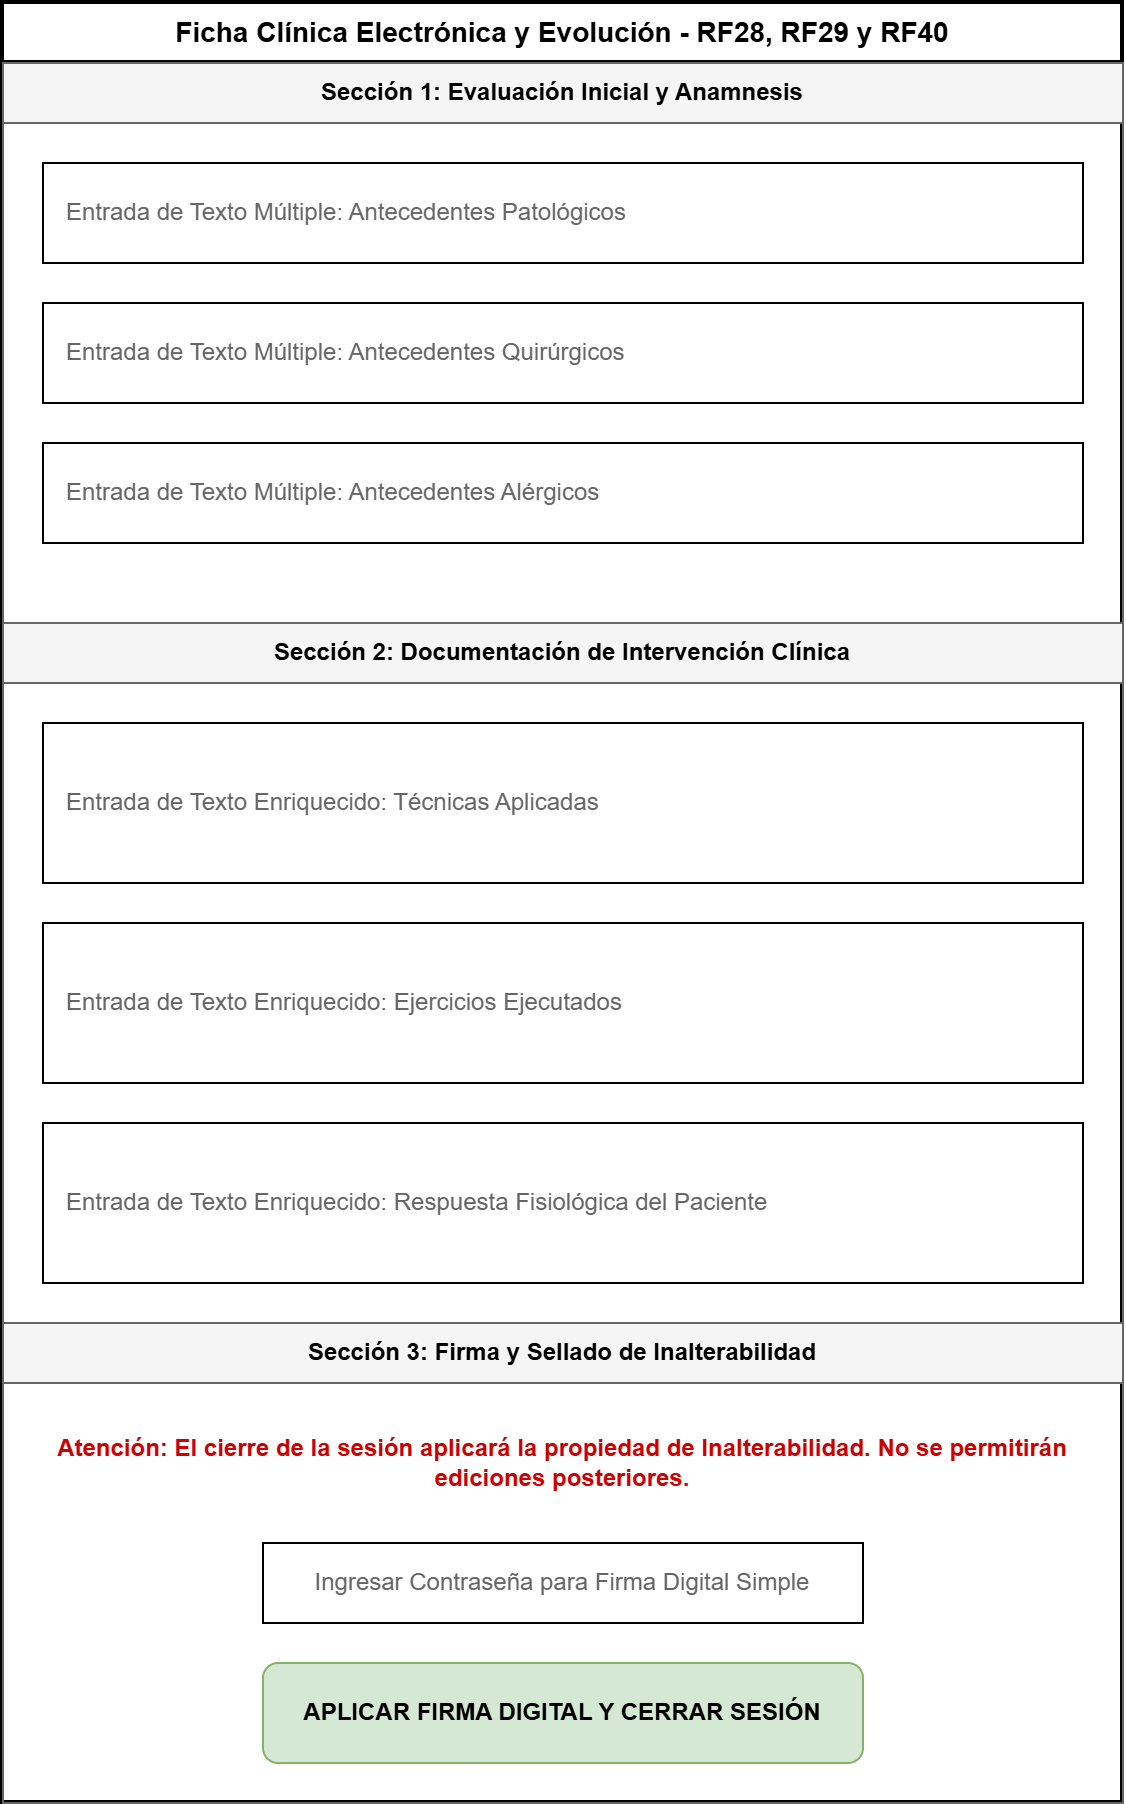

The diagram above was exported from draw.io. Its source (the exported page's mxGraphModel, read from the mxfile embedded in the PNG):
<mxGraphModel dx="1729" dy="908" grid="1" gridSize="10" guides="1" tooltips="1" connect="1" arrows="1" fold="1" page="1" pageScale="1" pageWidth="827" pageHeight="1169" math="0" shadow="0">
  <root>
    <mxCell id="0" />
    <mxCell id="1" parent="0" />
    <mxCell id="RF28_Canvas" parent="1" style="swimlane;whiteSpace=wrap;html=1;childLayout=stackLayout;horizontal=1;startSize=30;horizontalStack=0;rounded=0;fontSize=14;fontStyle=1;strokeWidth=2;" value="Ficha Clínica Electrónica y Evolución - RF28, RF29 y RF40" vertex="1">
      <mxGeometry height="900" width="560" x="120" y="40" as="geometry" />
    </mxCell>
    <mxCell id="RF29_Sec_Anam" parent="RF28_Canvas" style="swimlane;startSize=30;whiteSpace=wrap;html=1;fillColor=#f5f5f5;strokeColor=#666666;fontStyle=1;" value="Sección 1: Evaluación Inicial y Anamnesis" vertex="1">
      <mxGeometry height="280" width="560" y="30" as="geometry" />
    </mxCell>
    <mxCell id="RF29_I_Patol" parent="RF29_Sec_Anam" style="rounded=0;whiteSpace=wrap;html=1;align=left;spacingLeft=10;fontColor=#666666;" value="Entrada de Texto Múltiple: Antecedentes Patológicos" vertex="1">
      <mxGeometry height="50" width="520" x="20" y="50" as="geometry" />
    </mxCell>
    <mxCell id="RF29_I_Quirur" parent="RF29_Sec_Anam" style="rounded=0;whiteSpace=wrap;html=1;align=left;spacingLeft=10;fontColor=#666666;" value="Entrada de Texto Múltiple: Antecedentes Quirúrgicos" vertex="1">
      <mxGeometry height="50" width="520" x="20" y="120" as="geometry" />
    </mxCell>
    <mxCell id="RF29_I_Alerg" parent="RF29_Sec_Anam" style="rounded=0;whiteSpace=wrap;html=1;align=left;spacingLeft=10;fontColor=#666666;" value="Entrada de Texto Múltiple: Antecedentes Alérgicos" vertex="1">
      <mxGeometry height="50" width="520" x="20" y="190" as="geometry" />
    </mxCell>
    <mxCell id="RF40_Sec_Evol" parent="RF28_Canvas" style="swimlane;startSize=30;whiteSpace=wrap;html=1;fillColor=#f5f5f5;strokeColor=#666666;fontStyle=1;" value="Sección 2: Documentación de Intervención Clínica" vertex="1">
      <mxGeometry height="350" width="560" y="310" as="geometry" />
    </mxCell>
    <mxCell id="RF40_I_Tecnicas" parent="RF40_Sec_Evol" style="rounded=0;whiteSpace=wrap;html=1;align=left;spacingLeft=10;fontColor=#666666;" value="Entrada de Texto Enriquecido: Técnicas Aplicadas" vertex="1">
      <mxGeometry height="80" width="520" x="20" y="50" as="geometry" />
    </mxCell>
    <mxCell id="RF40_I_Ejercicios" parent="RF40_Sec_Evol" style="rounded=0;whiteSpace=wrap;html=1;align=left;spacingLeft=10;fontColor=#666666;" value="Entrada de Texto Enriquecido: Ejercicios Ejecutados" vertex="1">
      <mxGeometry height="80" width="520" x="20" y="150" as="geometry" />
    </mxCell>
    <mxCell id="RF40_I_Respuesta" parent="RF40_Sec_Evol" style="rounded=0;whiteSpace=wrap;html=1;align=left;spacingLeft=10;fontColor=#666666;" value="Entrada de Texto Enriquecido: Respuesta Fisiológica del Paciente" vertex="1">
      <mxGeometry height="80" width="520" x="20" y="250" as="geometry" />
    </mxCell>
    <mxCell id="RF30_Sec_Cierre" parent="RF28_Canvas" style="swimlane;startSize=30;whiteSpace=wrap;html=1;fillColor=#f5f5f5;strokeColor=#666666;fontStyle=1;" value="Sección 3: Firma y Sellado de Inalterabilidad" vertex="1">
      <mxGeometry height="240" width="560" y="660" as="geometry" />
    </mxCell>
    <mxCell id="RF30_L_Warn" parent="RF30_Sec_Cierre" style="text;html=1;strokeColor=none;fillColor=none;align=center;verticalAlign=middle;whiteSpace=wrap;rounded=0;fontColor=#CC0000;fontStyle=1;" value="Atención: El cierre de la sesión aplicará la propiedad de Inalterabilidad. No se permitirán ediciones posteriores." vertex="1">
      <mxGeometry height="40" width="520" x="20" y="50" as="geometry" />
    </mxCell>
    <mxCell id="RF30_I_Cred" parent="RF30_Sec_Cierre" style="rounded=0;whiteSpace=wrap;html=1;align=center;fontColor=#666666;" value="Ingresar Contraseña para Firma Digital Simple" vertex="1">
      <mxGeometry height="40" width="300" x="130" y="110" as="geometry" />
    </mxCell>
    <mxCell id="RF30_B_Firmar" parent="RF30_Sec_Cierre" style="rounded=1;whiteSpace=wrap;html=1;fillColor=#d5e8d4;strokeColor=#82b366;fontStyle=1;" value="APLICAR FIRMA DIGITAL Y CERRAR SESIÓN" vertex="1">
      <mxGeometry height="50" width="300" x="130" y="170" as="geometry" />
    </mxCell>
  </root>
</mxGraphModel>